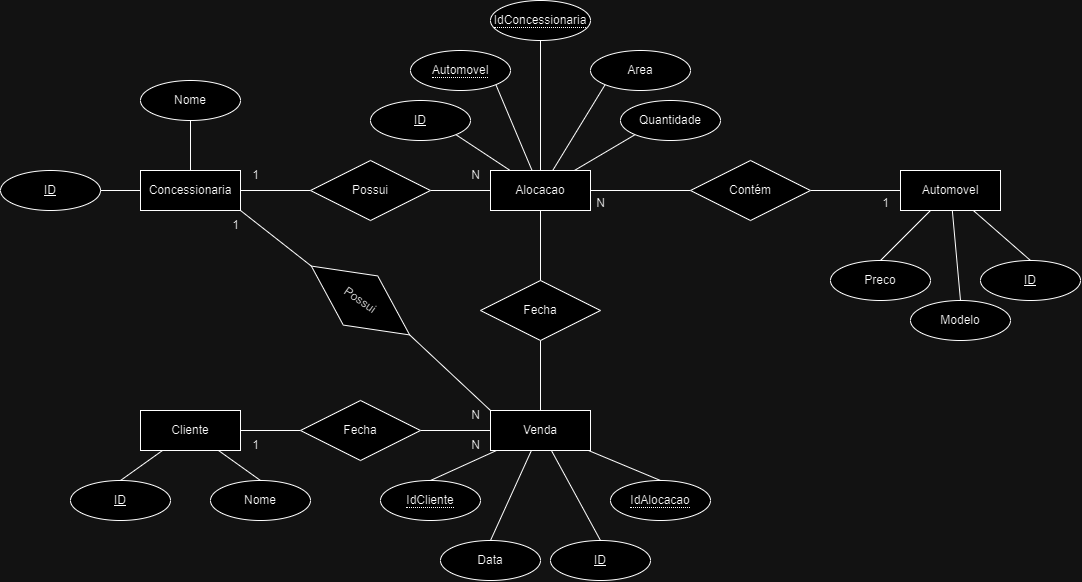

The diagram above was exported from draw.io. Its source (the exported page's mxGraphModel, read from the mxfile embedded in the PNG):
<mxGraphModel dx="1407" dy="848" grid="1" gridSize="10" guides="1" tooltips="1" connect="1" arrows="1" fold="1" page="1" pageScale="1" pageWidth="827" pageHeight="1169" math="0" shadow="0">
  <root>
    <mxCell id="0" />
    <mxCell id="1" parent="0" />
    <mxCell id="T5uJzFxSWg43JwxTucvf-37" style="rounded=0;orthogonalLoop=1;jettySize=auto;html=1;entryX=1;entryY=1;entryDx=0;entryDy=0;endArrow=none;endFill=0;" edge="1" parent="1" source="T5uJzFxSWg43JwxTucvf-12" target="T5uJzFxSWg43JwxTucvf-13">
      <mxGeometry relative="1" as="geometry" />
    </mxCell>
    <mxCell id="T5uJzFxSWg43JwxTucvf-38" style="rounded=0;orthogonalLoop=1;jettySize=auto;html=1;entryX=1;entryY=1;entryDx=0;entryDy=0;endArrow=none;endFill=0;" edge="1" parent="1" source="T5uJzFxSWg43JwxTucvf-12" target="T5uJzFxSWg43JwxTucvf-18">
      <mxGeometry relative="1" as="geometry" />
    </mxCell>
    <mxCell id="T5uJzFxSWg43JwxTucvf-39" style="rounded=0;orthogonalLoop=1;jettySize=auto;html=1;entryX=0.5;entryY=1;entryDx=0;entryDy=0;endArrow=none;endFill=0;" edge="1" parent="1" source="T5uJzFxSWg43JwxTucvf-12" target="T5uJzFxSWg43JwxTucvf-17">
      <mxGeometry relative="1" as="geometry" />
    </mxCell>
    <mxCell id="T5uJzFxSWg43JwxTucvf-40" style="rounded=0;orthogonalLoop=1;jettySize=auto;html=1;entryX=0;entryY=1;entryDx=0;entryDy=0;endArrow=none;endFill=0;" edge="1" parent="1" source="T5uJzFxSWg43JwxTucvf-12" target="T5uJzFxSWg43JwxTucvf-14">
      <mxGeometry relative="1" as="geometry" />
    </mxCell>
    <mxCell id="T5uJzFxSWg43JwxTucvf-41" style="rounded=0;orthogonalLoop=1;jettySize=auto;html=1;entryX=0;entryY=1;entryDx=0;entryDy=0;endArrow=none;endFill=0;" edge="1" parent="1" source="T5uJzFxSWg43JwxTucvf-12" target="T5uJzFxSWg43JwxTucvf-15">
      <mxGeometry relative="1" as="geometry" />
    </mxCell>
    <mxCell id="T5uJzFxSWg43JwxTucvf-68" style="rounded=0;orthogonalLoop=1;jettySize=auto;html=1;entryX=0;entryY=0.5;entryDx=0;entryDy=0;endArrow=none;endFill=0;" edge="1" parent="1" source="T5uJzFxSWg43JwxTucvf-12" target="T5uJzFxSWg43JwxTucvf-67">
      <mxGeometry relative="1" as="geometry" />
    </mxCell>
    <mxCell id="T5uJzFxSWg43JwxTucvf-12" value="Alocacao" style="whiteSpace=wrap;html=1;align=center;" vertex="1" parent="1">
      <mxGeometry x="590" y="550" width="100" height="40" as="geometry" />
    </mxCell>
    <mxCell id="T5uJzFxSWg43JwxTucvf-13" value="ID" style="ellipse;whiteSpace=wrap;html=1;align=center;fontStyle=4;" vertex="1" parent="1">
      <mxGeometry x="470" y="480" width="100" height="40" as="geometry" />
    </mxCell>
    <mxCell id="T5uJzFxSWg43JwxTucvf-14" value="Area" style="ellipse;whiteSpace=wrap;html=1;align=center;" vertex="1" parent="1">
      <mxGeometry x="690" y="430" width="100" height="40" as="geometry" />
    </mxCell>
    <mxCell id="T5uJzFxSWg43JwxTucvf-15" value="Quantidade" style="ellipse;whiteSpace=wrap;html=1;align=center;" vertex="1" parent="1">
      <mxGeometry x="720" y="480" width="100" height="40" as="geometry" />
    </mxCell>
    <mxCell id="T5uJzFxSWg43JwxTucvf-17" value="&lt;span style=&quot;border-bottom: 1px dotted&quot;&gt;IdConcessionaria&lt;/span&gt;" style="ellipse;whiteSpace=wrap;html=1;align=center;" vertex="1" parent="1">
      <mxGeometry x="590" y="380" width="100" height="40" as="geometry" />
    </mxCell>
    <mxCell id="T5uJzFxSWg43JwxTucvf-18" value="&lt;span style=&quot;border-bottom: 1px dotted&quot;&gt;Automovel&lt;/span&gt;" style="ellipse;whiteSpace=wrap;html=1;align=center;" vertex="1" parent="1">
      <mxGeometry x="510" y="430" width="100" height="40" as="geometry" />
    </mxCell>
    <mxCell id="T5uJzFxSWg43JwxTucvf-42" style="rounded=0;orthogonalLoop=1;jettySize=auto;html=1;entryX=0.5;entryY=0;entryDx=0;entryDy=0;endArrow=none;endFill=0;" edge="1" parent="1" source="T5uJzFxSWg43JwxTucvf-19" target="T5uJzFxSWg43JwxTucvf-22">
      <mxGeometry relative="1" as="geometry" />
    </mxCell>
    <mxCell id="T5uJzFxSWg43JwxTucvf-43" style="rounded=0;orthogonalLoop=1;jettySize=auto;html=1;entryX=0.5;entryY=0;entryDx=0;entryDy=0;endArrow=none;endFill=0;" edge="1" parent="1" source="T5uJzFxSWg43JwxTucvf-19" target="T5uJzFxSWg43JwxTucvf-21">
      <mxGeometry relative="1" as="geometry" />
    </mxCell>
    <mxCell id="T5uJzFxSWg43JwxTucvf-44" style="rounded=0;orthogonalLoop=1;jettySize=auto;html=1;entryX=0.5;entryY=0;entryDx=0;entryDy=0;endArrow=none;endFill=0;" edge="1" parent="1" source="T5uJzFxSWg43JwxTucvf-19" target="T5uJzFxSWg43JwxTucvf-20">
      <mxGeometry relative="1" as="geometry" />
    </mxCell>
    <mxCell id="T5uJzFxSWg43JwxTucvf-19" value="Automovel" style="whiteSpace=wrap;html=1;align=center;" vertex="1" parent="1">
      <mxGeometry x="1000" y="550" width="100" height="40" as="geometry" />
    </mxCell>
    <mxCell id="T5uJzFxSWg43JwxTucvf-20" value="ID" style="ellipse;whiteSpace=wrap;html=1;align=center;fontStyle=4;" vertex="1" parent="1">
      <mxGeometry x="1080" y="640" width="100" height="40" as="geometry" />
    </mxCell>
    <mxCell id="T5uJzFxSWg43JwxTucvf-21" value="Modelo" style="ellipse;whiteSpace=wrap;html=1;align=center;" vertex="1" parent="1">
      <mxGeometry x="1010" y="680" width="100" height="40" as="geometry" />
    </mxCell>
    <mxCell id="T5uJzFxSWg43JwxTucvf-22" value="Preco" style="ellipse;whiteSpace=wrap;html=1;align=center;" vertex="1" parent="1">
      <mxGeometry x="930" y="640" width="100" height="40" as="geometry" />
    </mxCell>
    <mxCell id="T5uJzFxSWg43JwxTucvf-45" style="rounded=0;orthogonalLoop=1;jettySize=auto;html=1;entryX=0.5;entryY=0;entryDx=0;entryDy=0;endArrow=none;endFill=0;" edge="1" parent="1" source="T5uJzFxSWg43JwxTucvf-23" target="T5uJzFxSWg43JwxTucvf-26">
      <mxGeometry relative="1" as="geometry" />
    </mxCell>
    <mxCell id="T5uJzFxSWg43JwxTucvf-46" style="rounded=0;orthogonalLoop=1;jettySize=auto;html=1;entryX=0.5;entryY=0;entryDx=0;entryDy=0;endArrow=none;endFill=0;" edge="1" parent="1" source="T5uJzFxSWg43JwxTucvf-23" target="T5uJzFxSWg43JwxTucvf-25">
      <mxGeometry relative="1" as="geometry" />
    </mxCell>
    <mxCell id="T5uJzFxSWg43JwxTucvf-47" style="rounded=0;orthogonalLoop=1;jettySize=auto;html=1;entryX=0.5;entryY=0;entryDx=0;entryDy=0;endArrow=none;endFill=0;" edge="1" parent="1" source="T5uJzFxSWg43JwxTucvf-23" target="T5uJzFxSWg43JwxTucvf-24">
      <mxGeometry relative="1" as="geometry" />
    </mxCell>
    <mxCell id="T5uJzFxSWg43JwxTucvf-48" style="rounded=0;orthogonalLoop=1;jettySize=auto;html=1;entryX=0.5;entryY=0;entryDx=0;entryDy=0;endArrow=none;endFill=0;" edge="1" parent="1" source="T5uJzFxSWg43JwxTucvf-23" target="T5uJzFxSWg43JwxTucvf-27">
      <mxGeometry relative="1" as="geometry" />
    </mxCell>
    <mxCell id="T5uJzFxSWg43JwxTucvf-53" style="rounded=0;orthogonalLoop=1;jettySize=auto;html=1;exitX=0;exitY=0.5;exitDx=0;exitDy=0;entryX=1;entryY=0.5;entryDx=0;entryDy=0;endArrow=none;endFill=0;" edge="1" parent="1" source="T5uJzFxSWg43JwxTucvf-23" target="T5uJzFxSWg43JwxTucvf-51">
      <mxGeometry relative="1" as="geometry" />
    </mxCell>
    <mxCell id="T5uJzFxSWg43JwxTucvf-73" style="rounded=0;orthogonalLoop=1;jettySize=auto;html=1;entryX=0.5;entryY=1;entryDx=0;entryDy=0;endArrow=none;endFill=0;" edge="1" parent="1" source="T5uJzFxSWg43JwxTucvf-23" target="T5uJzFxSWg43JwxTucvf-72">
      <mxGeometry relative="1" as="geometry" />
    </mxCell>
    <mxCell id="T5uJzFxSWg43JwxTucvf-23" value="Venda" style="whiteSpace=wrap;html=1;align=center;" vertex="1" parent="1">
      <mxGeometry x="590" y="790" width="100" height="40" as="geometry" />
    </mxCell>
    <mxCell id="T5uJzFxSWg43JwxTucvf-24" value="ID" style="ellipse;whiteSpace=wrap;html=1;align=center;fontStyle=4;" vertex="1" parent="1">
      <mxGeometry x="650" y="920" width="100" height="40" as="geometry" />
    </mxCell>
    <mxCell id="T5uJzFxSWg43JwxTucvf-25" value="Data" style="ellipse;whiteSpace=wrap;html=1;align=center;" vertex="1" parent="1">
      <mxGeometry x="540" y="920" width="100" height="40" as="geometry" />
    </mxCell>
    <mxCell id="T5uJzFxSWg43JwxTucvf-26" value="&lt;span style=&quot;border-bottom: 1px dotted&quot;&gt;IdCliente&lt;/span&gt;" style="ellipse;whiteSpace=wrap;html=1;align=center;" vertex="1" parent="1">
      <mxGeometry x="480" y="860" width="100" height="40" as="geometry" />
    </mxCell>
    <mxCell id="T5uJzFxSWg43JwxTucvf-27" value="&lt;span style=&quot;border-bottom: 1px dotted&quot;&gt;IdAlocacao&lt;/span&gt;" style="ellipse;whiteSpace=wrap;html=1;align=center;" vertex="1" parent="1">
      <mxGeometry x="710" y="860" width="100" height="40" as="geometry" />
    </mxCell>
    <mxCell id="T5uJzFxSWg43JwxTucvf-49" style="rounded=0;orthogonalLoop=1;jettySize=auto;html=1;entryX=0.5;entryY=0;entryDx=0;entryDy=0;endArrow=none;endFill=0;" edge="1" parent="1" source="T5uJzFxSWg43JwxTucvf-29" target="T5uJzFxSWg43JwxTucvf-31">
      <mxGeometry relative="1" as="geometry" />
    </mxCell>
    <mxCell id="T5uJzFxSWg43JwxTucvf-50" style="rounded=0;orthogonalLoop=1;jettySize=auto;html=1;entryX=0.5;entryY=0;entryDx=0;entryDy=0;endArrow=none;endFill=0;" edge="1" parent="1" source="T5uJzFxSWg43JwxTucvf-29" target="T5uJzFxSWg43JwxTucvf-30">
      <mxGeometry relative="1" as="geometry" />
    </mxCell>
    <mxCell id="T5uJzFxSWg43JwxTucvf-52" style="rounded=0;orthogonalLoop=1;jettySize=auto;html=1;entryX=0;entryY=0.5;entryDx=0;entryDy=0;endArrow=none;endFill=0;" edge="1" parent="1" source="T5uJzFxSWg43JwxTucvf-29" target="T5uJzFxSWg43JwxTucvf-51">
      <mxGeometry relative="1" as="geometry" />
    </mxCell>
    <mxCell id="T5uJzFxSWg43JwxTucvf-29" value="Cliente" style="whiteSpace=wrap;html=1;align=center;" vertex="1" parent="1">
      <mxGeometry x="240" y="790" width="100" height="40" as="geometry" />
    </mxCell>
    <mxCell id="T5uJzFxSWg43JwxTucvf-30" value="Nome" style="ellipse;whiteSpace=wrap;html=1;align=center;" vertex="1" parent="1">
      <mxGeometry x="310" y="860" width="100" height="40" as="geometry" />
    </mxCell>
    <mxCell id="T5uJzFxSWg43JwxTucvf-31" value="ID" style="ellipse;whiteSpace=wrap;html=1;align=center;fontStyle=4;" vertex="1" parent="1">
      <mxGeometry x="170" y="860" width="100" height="40" as="geometry" />
    </mxCell>
    <mxCell id="T5uJzFxSWg43JwxTucvf-35" style="rounded=0;orthogonalLoop=1;jettySize=auto;html=1;entryX=1;entryY=0.5;entryDx=0;entryDy=0;endArrow=none;endFill=0;" edge="1" parent="1" source="T5uJzFxSWg43JwxTucvf-32" target="T5uJzFxSWg43JwxTucvf-33">
      <mxGeometry relative="1" as="geometry" />
    </mxCell>
    <mxCell id="T5uJzFxSWg43JwxTucvf-36" style="rounded=0;orthogonalLoop=1;jettySize=auto;html=1;entryX=0.5;entryY=1;entryDx=0;entryDy=0;endArrow=none;endFill=0;" edge="1" parent="1" source="T5uJzFxSWg43JwxTucvf-32" target="T5uJzFxSWg43JwxTucvf-34">
      <mxGeometry relative="1" as="geometry" />
    </mxCell>
    <mxCell id="T5uJzFxSWg43JwxTucvf-57" style="rounded=0;orthogonalLoop=1;jettySize=auto;html=1;exitX=1;exitY=1;exitDx=0;exitDy=0;entryX=0;entryY=0.5;entryDx=0;entryDy=0;endArrow=none;endFill=0;" edge="1" parent="1" source="T5uJzFxSWg43JwxTucvf-32" target="T5uJzFxSWg43JwxTucvf-56">
      <mxGeometry relative="1" as="geometry" />
    </mxCell>
    <mxCell id="T5uJzFxSWg43JwxTucvf-63" style="rounded=0;orthogonalLoop=1;jettySize=auto;html=1;entryX=0;entryY=0.5;entryDx=0;entryDy=0;endArrow=none;endFill=0;" edge="1" parent="1" source="T5uJzFxSWg43JwxTucvf-32" target="T5uJzFxSWg43JwxTucvf-62">
      <mxGeometry relative="1" as="geometry" />
    </mxCell>
    <mxCell id="T5uJzFxSWg43JwxTucvf-32" value="Concessionaria" style="whiteSpace=wrap;html=1;align=center;" vertex="1" parent="1">
      <mxGeometry x="240" y="550" width="100" height="40" as="geometry" />
    </mxCell>
    <mxCell id="T5uJzFxSWg43JwxTucvf-33" value="ID" style="ellipse;whiteSpace=wrap;html=1;align=center;fontStyle=4;" vertex="1" parent="1">
      <mxGeometry x="100" y="550" width="100" height="40" as="geometry" />
    </mxCell>
    <mxCell id="T5uJzFxSWg43JwxTucvf-34" value="Nome" style="ellipse;whiteSpace=wrap;html=1;align=center;" vertex="1" parent="1">
      <mxGeometry x="240" y="460" width="100" height="40" as="geometry" />
    </mxCell>
    <mxCell id="T5uJzFxSWg43JwxTucvf-51" value="Fecha" style="shape=rhombus;perimeter=rhombusPerimeter;whiteSpace=wrap;html=1;align=center;" vertex="1" parent="1">
      <mxGeometry x="400" y="780" width="120" height="60" as="geometry" />
    </mxCell>
    <mxCell id="T5uJzFxSWg43JwxTucvf-54" value="1" style="text;html=1;align=center;verticalAlign=middle;resizable=0;points=[];autosize=1;strokeColor=none;fillColor=none;" vertex="1" parent="1">
      <mxGeometry x="340" y="810" width="30" height="30" as="geometry" />
    </mxCell>
    <mxCell id="T5uJzFxSWg43JwxTucvf-55" value="N" style="text;html=1;align=center;verticalAlign=middle;resizable=0;points=[];autosize=1;strokeColor=none;fillColor=none;" vertex="1" parent="1">
      <mxGeometry x="560" y="810" width="30" height="30" as="geometry" />
    </mxCell>
    <mxCell id="T5uJzFxSWg43JwxTucvf-58" style="rounded=0;orthogonalLoop=1;jettySize=auto;html=1;exitX=1;exitY=0.5;exitDx=0;exitDy=0;entryX=0;entryY=0;entryDx=0;entryDy=0;endArrow=none;endFill=0;" edge="1" parent="1" source="T5uJzFxSWg43JwxTucvf-56" target="T5uJzFxSWg43JwxTucvf-23">
      <mxGeometry relative="1" as="geometry" />
    </mxCell>
    <mxCell id="T5uJzFxSWg43JwxTucvf-56" value="Possui" style="shape=rhombus;perimeter=rhombusPerimeter;whiteSpace=wrap;html=1;align=center;rotation=35;" vertex="1" parent="1">
      <mxGeometry x="400" y="650" width="120" height="60" as="geometry" />
    </mxCell>
    <mxCell id="T5uJzFxSWg43JwxTucvf-59" value="N" style="text;html=1;align=center;verticalAlign=middle;resizable=0;points=[];autosize=1;strokeColor=none;fillColor=none;" vertex="1" parent="1">
      <mxGeometry x="560" y="780" width="30" height="30" as="geometry" />
    </mxCell>
    <mxCell id="T5uJzFxSWg43JwxTucvf-60" value="1" style="text;html=1;align=center;verticalAlign=middle;resizable=0;points=[];autosize=1;strokeColor=none;fillColor=none;" vertex="1" parent="1">
      <mxGeometry x="320" y="590" width="30" height="30" as="geometry" />
    </mxCell>
    <mxCell id="T5uJzFxSWg43JwxTucvf-64" style="rounded=0;orthogonalLoop=1;jettySize=auto;html=1;entryX=0;entryY=0.5;entryDx=0;entryDy=0;endArrow=none;endFill=0;" edge="1" parent="1" source="T5uJzFxSWg43JwxTucvf-62" target="T5uJzFxSWg43JwxTucvf-12">
      <mxGeometry relative="1" as="geometry" />
    </mxCell>
    <mxCell id="T5uJzFxSWg43JwxTucvf-62" value="Possui" style="shape=rhombus;perimeter=rhombusPerimeter;whiteSpace=wrap;html=1;align=center;" vertex="1" parent="1">
      <mxGeometry x="410" y="540" width="120" height="60" as="geometry" />
    </mxCell>
    <mxCell id="T5uJzFxSWg43JwxTucvf-65" value="1" style="text;html=1;align=center;verticalAlign=middle;resizable=0;points=[];autosize=1;strokeColor=none;fillColor=none;" vertex="1" parent="1">
      <mxGeometry x="340" y="540" width="30" height="30" as="geometry" />
    </mxCell>
    <mxCell id="T5uJzFxSWg43JwxTucvf-66" value="N" style="text;html=1;align=center;verticalAlign=middle;resizable=0;points=[];autosize=1;strokeColor=none;fillColor=none;" vertex="1" parent="1">
      <mxGeometry x="560" y="540" width="30" height="30" as="geometry" />
    </mxCell>
    <mxCell id="T5uJzFxSWg43JwxTucvf-69" style="rounded=0;orthogonalLoop=1;jettySize=auto;html=1;entryX=0;entryY=0.5;entryDx=0;entryDy=0;endArrow=none;endFill=0;" edge="1" parent="1" source="T5uJzFxSWg43JwxTucvf-67" target="T5uJzFxSWg43JwxTucvf-19">
      <mxGeometry relative="1" as="geometry" />
    </mxCell>
    <mxCell id="T5uJzFxSWg43JwxTucvf-67" value="Contém" style="shape=rhombus;perimeter=rhombusPerimeter;whiteSpace=wrap;html=1;align=center;" vertex="1" parent="1">
      <mxGeometry x="790" y="540" width="120" height="60" as="geometry" />
    </mxCell>
    <mxCell id="T5uJzFxSWg43JwxTucvf-70" value="N" style="text;html=1;align=center;verticalAlign=middle;resizable=0;points=[];autosize=1;strokeColor=none;fillColor=none;" vertex="1" parent="1">
      <mxGeometry x="685" y="568" width="30" height="30" as="geometry" />
    </mxCell>
    <mxCell id="T5uJzFxSWg43JwxTucvf-71" value="1" style="text;html=1;align=center;verticalAlign=middle;resizable=0;points=[];autosize=1;strokeColor=none;fillColor=none;" vertex="1" parent="1">
      <mxGeometry x="970" y="568" width="30" height="30" as="geometry" />
    </mxCell>
    <mxCell id="T5uJzFxSWg43JwxTucvf-74" style="rounded=0;orthogonalLoop=1;jettySize=auto;html=1;entryX=0.5;entryY=1;entryDx=0;entryDy=0;endArrow=none;endFill=0;" edge="1" parent="1" source="T5uJzFxSWg43JwxTucvf-72" target="T5uJzFxSWg43JwxTucvf-12">
      <mxGeometry relative="1" as="geometry" />
    </mxCell>
    <mxCell id="T5uJzFxSWg43JwxTucvf-72" value="Fecha" style="shape=rhombus;perimeter=rhombusPerimeter;whiteSpace=wrap;html=1;align=center;" vertex="1" parent="1">
      <mxGeometry x="580" y="660" width="120" height="60" as="geometry" />
    </mxCell>
  </root>
</mxGraphModel>